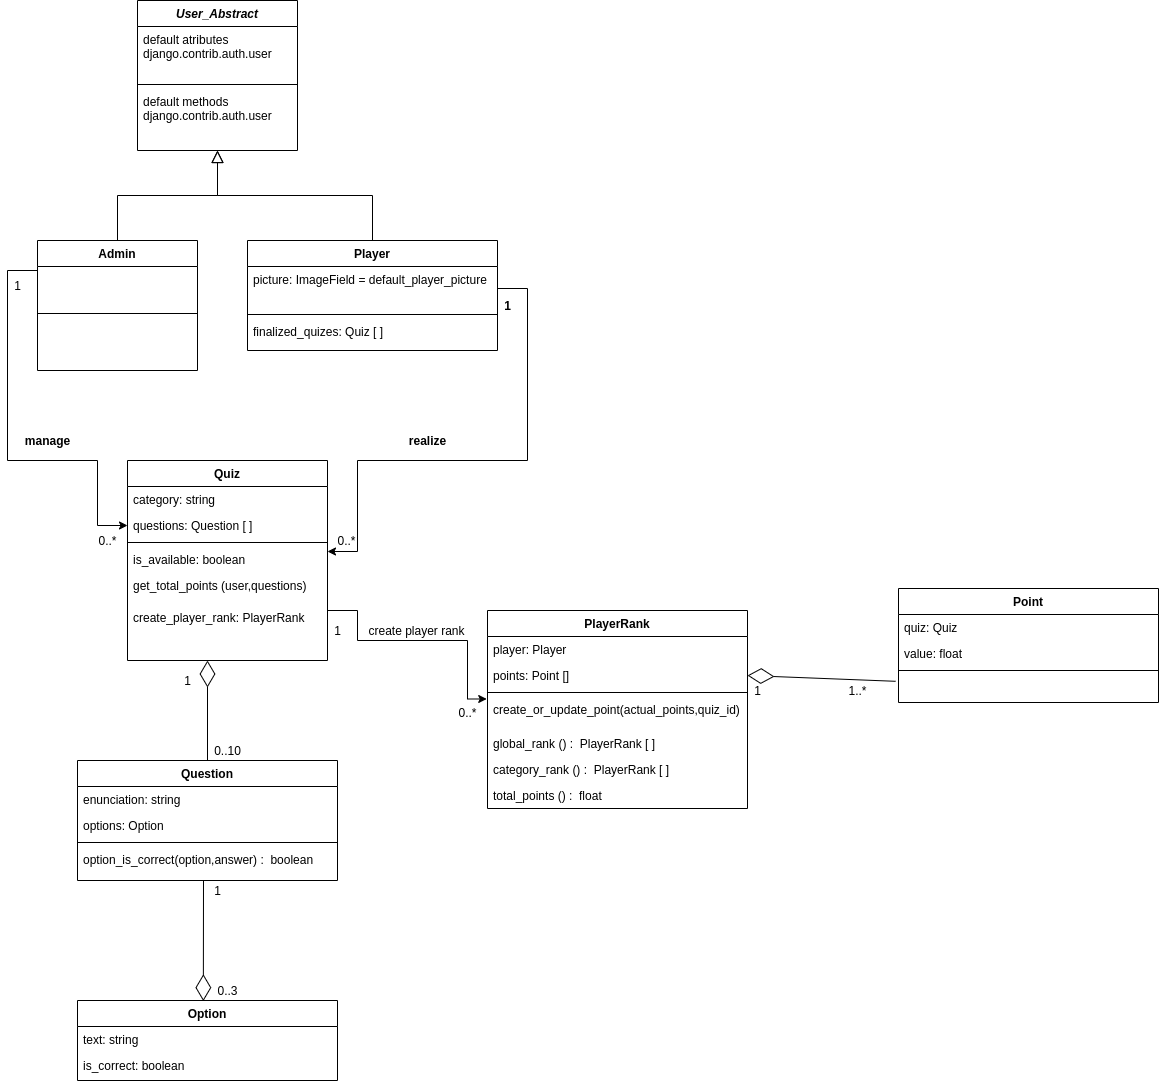

The diagram above was exported from draw.io. Its source (the exported page's mxGraphModel, read from the mxfile embedded in the PNG):
<mxGraphModel dx="1019" dy="518" grid="1" gridSize="10" guides="1" tooltips="1" connect="1" arrows="1" fold="1" page="1" pageScale="1" pageWidth="827" pageHeight="1169" math="0" shadow="0">
  <root>
    <mxCell id="WIyWlLk6GJQsqaUBKTNV-0" />
    <mxCell id="WIyWlLk6GJQsqaUBKTNV-1" parent="WIyWlLk6GJQsqaUBKTNV-0" />
    <mxCell id="zkfFHV4jXpPFQw0GAbJ--0" value="User_Abstract" style="swimlane;fontStyle=3;align=center;verticalAlign=top;childLayout=stackLayout;horizontal=1;startSize=26;horizontalStack=0;resizeParent=1;resizeLast=0;collapsible=1;marginBottom=0;rounded=0;shadow=0;strokeWidth=1;" parent="WIyWlLk6GJQsqaUBKTNV-1" vertex="1">
      <mxGeometry x="220" y="120" width="160" height="150" as="geometry">
        <mxRectangle x="230" y="140" width="160" height="26" as="alternateBounds" />
      </mxGeometry>
    </mxCell>
    <mxCell id="zkfFHV4jXpPFQw0GAbJ--3" value="default atributes&#10;django.contrib.auth.user" style="text;align=left;verticalAlign=top;spacingLeft=4;spacingRight=4;overflow=hidden;rotatable=0;points=[[0,0.5],[1,0.5]];portConstraint=eastwest;rounded=0;shadow=0;html=0;" parent="zkfFHV4jXpPFQw0GAbJ--0" vertex="1">
      <mxGeometry y="26" width="160" height="54" as="geometry" />
    </mxCell>
    <mxCell id="zkfFHV4jXpPFQw0GAbJ--4" value="" style="line;html=1;strokeWidth=1;align=left;verticalAlign=middle;spacingTop=-1;spacingLeft=3;spacingRight=3;rotatable=0;labelPosition=right;points=[];portConstraint=eastwest;" parent="zkfFHV4jXpPFQw0GAbJ--0" vertex="1">
      <mxGeometry y="80" width="160" height="8" as="geometry" />
    </mxCell>
    <mxCell id="zkfFHV4jXpPFQw0GAbJ--5" value="default methods&#10;django.contrib.auth.user" style="text;align=left;verticalAlign=top;spacingLeft=4;spacingRight=4;overflow=hidden;rotatable=0;points=[[0,0.5],[1,0.5]];portConstraint=eastwest;" parent="zkfFHV4jXpPFQw0GAbJ--0" vertex="1">
      <mxGeometry y="88" width="160" height="62" as="geometry" />
    </mxCell>
    <mxCell id="6winWpJw7I5kYMfJ_cyB-11" style="edgeStyle=orthogonalEdgeStyle;rounded=0;orthogonalLoop=1;jettySize=auto;html=1;entryX=0;entryY=0.5;entryDx=0;entryDy=0;" parent="WIyWlLk6GJQsqaUBKTNV-1" source="zkfFHV4jXpPFQw0GAbJ--6" target="6winWpJw7I5kYMfJ_cyB-6" edge="1">
      <mxGeometry relative="1" as="geometry">
        <Array as="points">
          <mxPoint x="90" y="390" />
          <mxPoint x="90" y="580" />
          <mxPoint x="180" y="580" />
          <mxPoint x="180" y="645" />
        </Array>
      </mxGeometry>
    </mxCell>
    <mxCell id="zkfFHV4jXpPFQw0GAbJ--6" value="Admin" style="swimlane;fontStyle=1;align=center;verticalAlign=top;childLayout=stackLayout;horizontal=1;startSize=26;horizontalStack=0;resizeParent=1;resizeLast=0;collapsible=1;marginBottom=0;rounded=0;shadow=0;strokeWidth=1;" parent="WIyWlLk6GJQsqaUBKTNV-1" vertex="1">
      <mxGeometry x="120" y="360" width="160" height="130" as="geometry">
        <mxRectangle x="130" y="380" width="160" height="26" as="alternateBounds" />
      </mxGeometry>
    </mxCell>
    <mxCell id="zkfFHV4jXpPFQw0GAbJ--9" value="" style="line;html=1;strokeWidth=1;align=left;verticalAlign=middle;spacingTop=-1;spacingLeft=3;spacingRight=3;rotatable=0;labelPosition=right;points=[];portConstraint=eastwest;" parent="zkfFHV4jXpPFQw0GAbJ--6" vertex="1">
      <mxGeometry y="26" width="160" height="94" as="geometry" />
    </mxCell>
    <mxCell id="zkfFHV4jXpPFQw0GAbJ--12" value="" style="endArrow=block;endSize=10;endFill=0;shadow=0;strokeWidth=1;rounded=0;edgeStyle=elbowEdgeStyle;elbow=vertical;" parent="WIyWlLk6GJQsqaUBKTNV-1" source="zkfFHV4jXpPFQw0GAbJ--6" target="zkfFHV4jXpPFQw0GAbJ--0" edge="1">
      <mxGeometry width="160" relative="1" as="geometry">
        <mxPoint x="200" y="203" as="sourcePoint" />
        <mxPoint x="200" y="203" as="targetPoint" />
      </mxGeometry>
    </mxCell>
    <mxCell id="zkfFHV4jXpPFQw0GAbJ--13" value="Player" style="swimlane;fontStyle=1;align=center;verticalAlign=top;childLayout=stackLayout;horizontal=1;startSize=26;horizontalStack=0;resizeParent=1;resizeLast=0;collapsible=1;marginBottom=0;rounded=0;shadow=0;strokeWidth=1;" parent="WIyWlLk6GJQsqaUBKTNV-1" vertex="1">
      <mxGeometry x="330" y="360" width="250" height="110" as="geometry">
        <mxRectangle x="340" y="380" width="170" height="26" as="alternateBounds" />
      </mxGeometry>
    </mxCell>
    <mxCell id="zkfFHV4jXpPFQw0GAbJ--14" value="picture: ImageField = default_player_picture" style="text;align=left;verticalAlign=top;spacingLeft=4;spacingRight=4;overflow=hidden;rotatable=0;points=[[0,0.5],[1,0.5]];portConstraint=eastwest;" parent="zkfFHV4jXpPFQw0GAbJ--13" vertex="1">
      <mxGeometry y="26" width="250" height="44" as="geometry" />
    </mxCell>
    <mxCell id="zkfFHV4jXpPFQw0GAbJ--15" value="" style="line;html=1;strokeWidth=1;align=left;verticalAlign=middle;spacingTop=-1;spacingLeft=3;spacingRight=3;rotatable=0;labelPosition=right;points=[];portConstraint=eastwest;" parent="zkfFHV4jXpPFQw0GAbJ--13" vertex="1">
      <mxGeometry y="70" width="250" height="8" as="geometry" />
    </mxCell>
    <mxCell id="6winWpJw7I5kYMfJ_cyB-15" value="finalized_quizes: Quiz [ ]" style="text;align=left;verticalAlign=top;spacingLeft=4;spacingRight=4;overflow=hidden;rotatable=0;points=[[0,0.5],[1,0.5]];portConstraint=eastwest;" parent="zkfFHV4jXpPFQw0GAbJ--13" vertex="1">
      <mxGeometry y="78" width="250" height="26" as="geometry" />
    </mxCell>
    <mxCell id="zkfFHV4jXpPFQw0GAbJ--16" value="" style="endArrow=block;endSize=10;endFill=0;shadow=0;strokeWidth=1;rounded=0;edgeStyle=elbowEdgeStyle;elbow=vertical;" parent="WIyWlLk6GJQsqaUBKTNV-1" source="zkfFHV4jXpPFQw0GAbJ--13" target="zkfFHV4jXpPFQw0GAbJ--0" edge="1">
      <mxGeometry width="160" relative="1" as="geometry">
        <mxPoint x="210" y="373" as="sourcePoint" />
        <mxPoint x="310" y="271" as="targetPoint" />
      </mxGeometry>
    </mxCell>
    <mxCell id="6winWpJw7I5kYMfJ_cyB-45" style="edgeStyle=orthogonalEdgeStyle;rounded=0;orthogonalLoop=1;jettySize=auto;html=1;entryX=-0.003;entryY=0.073;entryDx=0;entryDy=0;entryPerimeter=0;" parent="WIyWlLk6GJQsqaUBKTNV-1" source="6winWpJw7I5kYMfJ_cyB-2" target="6winWpJw7I5kYMfJ_cyB-44" edge="1">
      <mxGeometry relative="1" as="geometry">
        <Array as="points">
          <mxPoint x="440" y="730" />
          <mxPoint x="440" y="760" />
          <mxPoint x="550" y="760" />
          <mxPoint x="550" y="818" />
        </Array>
      </mxGeometry>
    </mxCell>
    <mxCell id="6winWpJw7I5kYMfJ_cyB-2" value="Quiz" style="swimlane;fontStyle=1;align=center;verticalAlign=top;childLayout=stackLayout;horizontal=1;startSize=26;horizontalStack=0;resizeParent=1;resizeLast=0;collapsible=1;marginBottom=0;rounded=0;shadow=0;strokeWidth=1;" parent="WIyWlLk6GJQsqaUBKTNV-1" vertex="1">
      <mxGeometry x="210" y="580" width="200" height="200" as="geometry">
        <mxRectangle x="550" y="140" width="160" height="26" as="alternateBounds" />
      </mxGeometry>
    </mxCell>
    <mxCell id="6winWpJw7I5kYMfJ_cyB-3" value="category: string " style="text;align=left;verticalAlign=top;spacingLeft=4;spacingRight=4;overflow=hidden;rotatable=0;points=[[0,0.5],[1,0.5]];portConstraint=eastwest;" parent="6winWpJw7I5kYMfJ_cyB-2" vertex="1">
      <mxGeometry y="26" width="200" height="26" as="geometry" />
    </mxCell>
    <mxCell id="6winWpJw7I5kYMfJ_cyB-6" value="questions: Question [ ]" style="text;align=left;verticalAlign=top;spacingLeft=4;spacingRight=4;overflow=hidden;rotatable=0;points=[[0,0.5],[1,0.5]];portConstraint=eastwest;rounded=0;shadow=0;html=0;" parent="6winWpJw7I5kYMfJ_cyB-2" vertex="1">
      <mxGeometry y="52" width="200" height="26" as="geometry" />
    </mxCell>
    <mxCell id="6winWpJw7I5kYMfJ_cyB-8" value="" style="line;html=1;strokeWidth=1;align=left;verticalAlign=middle;spacingTop=-1;spacingLeft=3;spacingRight=3;rotatable=0;labelPosition=right;points=[];portConstraint=eastwest;" parent="6winWpJw7I5kYMfJ_cyB-2" vertex="1">
      <mxGeometry y="78" width="200" height="8" as="geometry" />
    </mxCell>
    <mxCell id="6winWpJw7I5kYMfJ_cyB-9" value="is_available: boolean" style="text;align=left;verticalAlign=top;spacingLeft=4;spacingRight=4;overflow=hidden;rotatable=0;points=[[0,0.5],[1,0.5]];portConstraint=eastwest;" parent="6winWpJw7I5kYMfJ_cyB-2" vertex="1">
      <mxGeometry y="86" width="200" height="26" as="geometry" />
    </mxCell>
    <mxCell id="6winWpJw7I5kYMfJ_cyB-32" value="get_total_points (user,questions)" style="text;align=left;verticalAlign=top;spacingLeft=4;spacingRight=4;overflow=hidden;rotatable=0;points=[[0,0.5],[1,0.5]];portConstraint=eastwest;" parent="6winWpJw7I5kYMfJ_cyB-2" vertex="1">
      <mxGeometry y="112" width="200" height="32" as="geometry" />
    </mxCell>
    <mxCell id="6winWpJw7I5kYMfJ_cyB-40" value="create_player_rank: PlayerRank" style="text;align=left;verticalAlign=top;spacingLeft=4;spacingRight=4;overflow=hidden;rotatable=0;points=[[0,0.5],[1,0.5]];portConstraint=eastwest;" parent="6winWpJw7I5kYMfJ_cyB-2" vertex="1">
      <mxGeometry y="144" width="200" height="26" as="geometry" />
    </mxCell>
    <mxCell id="6winWpJw7I5kYMfJ_cyB-12" value="1" style="text;html=1;align=center;verticalAlign=middle;resizable=0;points=[];autosize=1;strokeColor=none;fillColor=none;" parent="WIyWlLk6GJQsqaUBKTNV-1" vertex="1">
      <mxGeometry x="90" y="395" width="20" height="20" as="geometry" />
    </mxCell>
    <mxCell id="6winWpJw7I5kYMfJ_cyB-14" value="0..*" style="text;html=1;align=center;verticalAlign=middle;resizable=0;points=[];autosize=1;strokeColor=none;fillColor=none;" parent="WIyWlLk6GJQsqaUBKTNV-1" vertex="1">
      <mxGeometry x="175" y="650" width="30" height="20" as="geometry" />
    </mxCell>
    <mxCell id="6winWpJw7I5kYMfJ_cyB-16" style="edgeStyle=orthogonalEdgeStyle;rounded=0;orthogonalLoop=1;jettySize=auto;html=1;entryX=1;entryY=0.5;entryDx=0;entryDy=0;" parent="WIyWlLk6GJQsqaUBKTNV-1" source="zkfFHV4jXpPFQw0GAbJ--14" edge="1">
      <mxGeometry relative="1" as="geometry">
        <Array as="points">
          <mxPoint x="610" y="408" />
          <mxPoint x="610" y="580" />
          <mxPoint x="440" y="580" />
          <mxPoint x="440" y="671" />
        </Array>
        <mxPoint x="410" y="671" as="targetPoint" />
      </mxGeometry>
    </mxCell>
    <mxCell id="6winWpJw7I5kYMfJ_cyB-17" value="manage" style="text;html=1;align=center;verticalAlign=middle;resizable=0;points=[];autosize=1;strokeColor=none;fillColor=none;fontStyle=1" parent="WIyWlLk6GJQsqaUBKTNV-1" vertex="1">
      <mxGeometry x="100" y="550" width="60" height="20" as="geometry" />
    </mxCell>
    <mxCell id="6winWpJw7I5kYMfJ_cyB-18" value="realize" style="text;html=1;align=center;verticalAlign=middle;resizable=0;points=[];autosize=1;strokeColor=none;fillColor=none;fontStyle=1" parent="WIyWlLk6GJQsqaUBKTNV-1" vertex="1">
      <mxGeometry x="485" y="550" width="50" height="20" as="geometry" />
    </mxCell>
    <mxCell id="6winWpJw7I5kYMfJ_cyB-19" value="1" style="text;html=1;align=center;verticalAlign=middle;resizable=0;points=[];autosize=1;strokeColor=none;fillColor=none;fontStyle=1" parent="WIyWlLk6GJQsqaUBKTNV-1" vertex="1">
      <mxGeometry x="580" y="415" width="20" height="20" as="geometry" />
    </mxCell>
    <mxCell id="6winWpJw7I5kYMfJ_cyB-20" value="0..*" style="text;html=1;align=center;verticalAlign=middle;resizable=0;points=[];autosize=1;strokeColor=none;fillColor=none;" parent="WIyWlLk6GJQsqaUBKTNV-1" vertex="1">
      <mxGeometry x="414" y="650" width="30" height="20" as="geometry" />
    </mxCell>
    <mxCell id="6winWpJw7I5kYMfJ_cyB-21" value="Question" style="swimlane;fontStyle=1;align=center;verticalAlign=top;childLayout=stackLayout;horizontal=1;startSize=26;horizontalStack=0;resizeParent=1;resizeLast=0;collapsible=1;marginBottom=0;rounded=0;shadow=0;strokeWidth=1;" parent="WIyWlLk6GJQsqaUBKTNV-1" vertex="1">
      <mxGeometry x="160" y="880" width="260" height="120" as="geometry">
        <mxRectangle x="550" y="140" width="160" height="26" as="alternateBounds" />
      </mxGeometry>
    </mxCell>
    <mxCell id="6winWpJw7I5kYMfJ_cyB-22" value="enunciation: string " style="text;align=left;verticalAlign=top;spacingLeft=4;spacingRight=4;overflow=hidden;rotatable=0;points=[[0,0.5],[1,0.5]];portConstraint=eastwest;" parent="6winWpJw7I5kYMfJ_cyB-21" vertex="1">
      <mxGeometry y="26" width="260" height="26" as="geometry" />
    </mxCell>
    <mxCell id="XRIJLkdZhQ9fVdO0GrW6-0" value="options: Option" style="text;align=left;verticalAlign=top;spacingLeft=4;spacingRight=4;overflow=hidden;rotatable=0;points=[[0,0.5],[1,0.5]];portConstraint=eastwest;" parent="6winWpJw7I5kYMfJ_cyB-21" vertex="1">
      <mxGeometry y="52" width="260" height="26" as="geometry" />
    </mxCell>
    <mxCell id="6winWpJw7I5kYMfJ_cyB-25" value="" style="line;html=1;strokeWidth=1;align=left;verticalAlign=middle;spacingTop=-1;spacingLeft=3;spacingRight=3;rotatable=0;labelPosition=right;points=[];portConstraint=eastwest;" parent="6winWpJw7I5kYMfJ_cyB-21" vertex="1">
      <mxGeometry y="78" width="260" height="8" as="geometry" />
    </mxCell>
    <mxCell id="6winWpJw7I5kYMfJ_cyB-26" value="option_is_correct(option,answer) :  boolean" style="text;align=left;verticalAlign=top;spacingLeft=4;spacingRight=4;overflow=hidden;rotatable=0;points=[[0,0.5],[1,0.5]];portConstraint=eastwest;" parent="6winWpJw7I5kYMfJ_cyB-21" vertex="1">
      <mxGeometry y="86" width="260" height="26" as="geometry" />
    </mxCell>
    <mxCell id="6winWpJw7I5kYMfJ_cyB-29" value="" style="endArrow=diamondThin;endFill=0;endSize=24;html=1;rounded=0;" parent="WIyWlLk6GJQsqaUBKTNV-1" source="6winWpJw7I5kYMfJ_cyB-21" edge="1">
      <mxGeometry width="160" relative="1" as="geometry">
        <mxPoint x="320" y="820" as="sourcePoint" />
        <mxPoint x="290" y="780" as="targetPoint" />
      </mxGeometry>
    </mxCell>
    <mxCell id="6winWpJw7I5kYMfJ_cyB-30" value="1" style="text;html=1;align=center;verticalAlign=middle;resizable=0;points=[];autosize=1;strokeColor=none;fillColor=none;" parent="WIyWlLk6GJQsqaUBKTNV-1" vertex="1">
      <mxGeometry x="260" y="790" width="20" height="20" as="geometry" />
    </mxCell>
    <mxCell id="6winWpJw7I5kYMfJ_cyB-31" value="0..10" style="text;html=1;align=center;verticalAlign=middle;resizable=0;points=[];autosize=1;strokeColor=none;fillColor=none;" parent="WIyWlLk6GJQsqaUBKTNV-1" vertex="1">
      <mxGeometry x="290" y="860" width="40" height="20" as="geometry" />
    </mxCell>
    <mxCell id="6winWpJw7I5kYMfJ_cyB-41" value="PlayerRank" style="swimlane;fontStyle=1;align=center;verticalAlign=top;childLayout=stackLayout;horizontal=1;startSize=26;horizontalStack=0;resizeParent=1;resizeLast=0;collapsible=1;marginBottom=0;rounded=0;shadow=0;strokeWidth=1;" parent="WIyWlLk6GJQsqaUBKTNV-1" vertex="1">
      <mxGeometry x="570" y="730" width="260" height="198" as="geometry">
        <mxRectangle x="550" y="140" width="160" height="26" as="alternateBounds" />
      </mxGeometry>
    </mxCell>
    <mxCell id="6winWpJw7I5kYMfJ_cyB-42" value="player: Player " style="text;align=left;verticalAlign=top;spacingLeft=4;spacingRight=4;overflow=hidden;rotatable=0;points=[[0,0.5],[1,0.5]];portConstraint=eastwest;" parent="6winWpJw7I5kYMfJ_cyB-41" vertex="1">
      <mxGeometry y="26" width="260" height="26" as="geometry" />
    </mxCell>
    <mxCell id="6winWpJw7I5kYMfJ_cyB-50" value="points: Point []" style="text;align=left;verticalAlign=top;spacingLeft=4;spacingRight=4;overflow=hidden;rotatable=0;points=[[0,0.5],[1,0.5]];portConstraint=eastwest;" parent="6winWpJw7I5kYMfJ_cyB-41" vertex="1">
      <mxGeometry y="52" width="260" height="26" as="geometry" />
    </mxCell>
    <mxCell id="6winWpJw7I5kYMfJ_cyB-43" value="" style="line;html=1;strokeWidth=1;align=left;verticalAlign=middle;spacingTop=-1;spacingLeft=3;spacingRight=3;rotatable=0;labelPosition=right;points=[];portConstraint=eastwest;" parent="6winWpJw7I5kYMfJ_cyB-41" vertex="1">
      <mxGeometry y="78" width="260" height="8" as="geometry" />
    </mxCell>
    <mxCell id="6winWpJw7I5kYMfJ_cyB-44" value="create_or_update_point(actual_points,quiz_id) " style="text;align=left;verticalAlign=top;spacingLeft=4;spacingRight=4;overflow=hidden;rotatable=0;points=[[0,0.5],[1,0.5]];portConstraint=eastwest;" parent="6winWpJw7I5kYMfJ_cyB-41" vertex="1">
      <mxGeometry y="86" width="260" height="34" as="geometry" />
    </mxCell>
    <mxCell id="6winWpJw7I5kYMfJ_cyB-60" value="global_rank () :  PlayerRank [ ]" style="text;align=left;verticalAlign=top;spacingLeft=4;spacingRight=4;overflow=hidden;rotatable=0;points=[[0,0.5],[1,0.5]];portConstraint=eastwest;" parent="6winWpJw7I5kYMfJ_cyB-41" vertex="1">
      <mxGeometry y="120" width="260" height="26" as="geometry" />
    </mxCell>
    <mxCell id="9A64SjnIj4oj4vgpE-zh-4" value="category_rank () :  PlayerRank [ ]" style="text;align=left;verticalAlign=top;spacingLeft=4;spacingRight=4;overflow=hidden;rotatable=0;points=[[0,0.5],[1,0.5]];portConstraint=eastwest;" parent="6winWpJw7I5kYMfJ_cyB-41" vertex="1">
      <mxGeometry y="146" width="260" height="26" as="geometry" />
    </mxCell>
    <mxCell id="9A64SjnIj4oj4vgpE-zh-5" value="total_points () :  float" style="text;align=left;verticalAlign=top;spacingLeft=4;spacingRight=4;overflow=hidden;rotatable=0;points=[[0,0.5],[1,0.5]];portConstraint=eastwest;" parent="6winWpJw7I5kYMfJ_cyB-41" vertex="1">
      <mxGeometry y="172" width="260" height="26" as="geometry" />
    </mxCell>
    <mxCell id="6winWpJw7I5kYMfJ_cyB-46" value="create player rank" style="text;html=1;align=center;verticalAlign=middle;resizable=0;points=[];autosize=1;strokeColor=none;fillColor=none;" parent="WIyWlLk6GJQsqaUBKTNV-1" vertex="1">
      <mxGeometry x="444" y="740" width="110" height="20" as="geometry" />
    </mxCell>
    <mxCell id="6winWpJw7I5kYMfJ_cyB-47" value="1" style="text;html=1;align=center;verticalAlign=middle;resizable=0;points=[];autosize=1;strokeColor=none;fillColor=none;" parent="WIyWlLk6GJQsqaUBKTNV-1" vertex="1">
      <mxGeometry x="410" y="740" width="20" height="20" as="geometry" />
    </mxCell>
    <mxCell id="6winWpJw7I5kYMfJ_cyB-48" value="0..*" style="text;html=1;align=center;verticalAlign=middle;resizable=0;points=[];autosize=1;strokeColor=none;fillColor=none;" parent="WIyWlLk6GJQsqaUBKTNV-1" vertex="1">
      <mxGeometry x="535" y="822" width="30" height="20" as="geometry" />
    </mxCell>
    <mxCell id="6winWpJw7I5kYMfJ_cyB-51" value="Point" style="swimlane;fontStyle=1;align=center;verticalAlign=top;childLayout=stackLayout;horizontal=1;startSize=26;horizontalStack=0;resizeParent=1;resizeLast=0;collapsible=1;marginBottom=0;rounded=0;shadow=0;strokeWidth=1;" parent="WIyWlLk6GJQsqaUBKTNV-1" vertex="1">
      <mxGeometry x="981" y="708" width="260" height="114" as="geometry">
        <mxRectangle x="550" y="140" width="160" height="26" as="alternateBounds" />
      </mxGeometry>
    </mxCell>
    <mxCell id="6winWpJw7I5kYMfJ_cyB-52" value="quiz: Quiz" style="text;align=left;verticalAlign=top;spacingLeft=4;spacingRight=4;overflow=hidden;rotatable=0;points=[[0,0.5],[1,0.5]];portConstraint=eastwest;" parent="6winWpJw7I5kYMfJ_cyB-51" vertex="1">
      <mxGeometry y="26" width="260" height="26" as="geometry" />
    </mxCell>
    <mxCell id="6winWpJw7I5kYMfJ_cyB-53" value="value: float" style="text;align=left;verticalAlign=top;spacingLeft=4;spacingRight=4;overflow=hidden;rotatable=0;points=[[0,0.5],[1,0.5]];portConstraint=eastwest;" parent="6winWpJw7I5kYMfJ_cyB-51" vertex="1">
      <mxGeometry y="52" width="260" height="26" as="geometry" />
    </mxCell>
    <mxCell id="6winWpJw7I5kYMfJ_cyB-54" value="" style="line;html=1;strokeWidth=1;align=left;verticalAlign=middle;spacingTop=-1;spacingLeft=3;spacingRight=3;rotatable=0;labelPosition=right;points=[];portConstraint=eastwest;" parent="6winWpJw7I5kYMfJ_cyB-51" vertex="1">
      <mxGeometry y="78" width="260" height="8" as="geometry" />
    </mxCell>
    <mxCell id="6winWpJw7I5kYMfJ_cyB-57" value="" style="endArrow=diamondThin;endFill=0;endSize=24;html=1;rounded=0;entryX=1;entryY=0.5;entryDx=0;entryDy=0;exitX=-0.011;exitY=0.877;exitDx=0;exitDy=0;exitPerimeter=0;" parent="WIyWlLk6GJQsqaUBKTNV-1" target="6winWpJw7I5kYMfJ_cyB-50" edge="1">
      <mxGeometry width="160" relative="1" as="geometry">
        <mxPoint x="978.1399999999999" y="800.8019999999999" as="sourcePoint" />
        <mxPoint x="1150" y="920" as="targetPoint" />
      </mxGeometry>
    </mxCell>
    <mxCell id="6winWpJw7I5kYMfJ_cyB-58" value="1" style="text;html=1;align=center;verticalAlign=middle;resizable=0;points=[];autosize=1;strokeColor=none;fillColor=none;" parent="WIyWlLk6GJQsqaUBKTNV-1" vertex="1">
      <mxGeometry x="830" y="800" width="20" height="20" as="geometry" />
    </mxCell>
    <mxCell id="6winWpJw7I5kYMfJ_cyB-59" value="1..*" style="text;html=1;align=center;verticalAlign=middle;resizable=0;points=[];autosize=1;strokeColor=none;fillColor=none;" parent="WIyWlLk6GJQsqaUBKTNV-1" vertex="1">
      <mxGeometry x="925" y="800" width="30" height="20" as="geometry" />
    </mxCell>
    <mxCell id="XRIJLkdZhQ9fVdO0GrW6-1" value="Option" style="swimlane;fontStyle=1;align=center;verticalAlign=top;childLayout=stackLayout;horizontal=1;startSize=26;horizontalStack=0;resizeParent=1;resizeLast=0;collapsible=1;marginBottom=0;rounded=0;shadow=0;strokeWidth=1;" parent="WIyWlLk6GJQsqaUBKTNV-1" vertex="1">
      <mxGeometry x="160" y="1120" width="260" height="80" as="geometry">
        <mxRectangle x="550" y="140" width="160" height="26" as="alternateBounds" />
      </mxGeometry>
    </mxCell>
    <mxCell id="XRIJLkdZhQ9fVdO0GrW6-4" value="text: string" style="text;align=left;verticalAlign=top;spacingLeft=4;spacingRight=4;overflow=hidden;rotatable=0;points=[[0,0.5],[1,0.5]];portConstraint=eastwest;rounded=0;shadow=0;html=0;" parent="XRIJLkdZhQ9fVdO0GrW6-1" vertex="1">
      <mxGeometry y="26" width="260" height="26" as="geometry" />
    </mxCell>
    <mxCell id="9A64SjnIj4oj4vgpE-zh-1" value="is_correct: boolean" style="text;align=left;verticalAlign=top;spacingLeft=4;spacingRight=4;overflow=hidden;rotatable=0;points=[[0,0.5],[1,0.5]];portConstraint=eastwest;rounded=0;shadow=0;html=0;" parent="XRIJLkdZhQ9fVdO0GrW6-1" vertex="1">
      <mxGeometry y="52" width="260" height="26" as="geometry" />
    </mxCell>
    <mxCell id="XRIJLkdZhQ9fVdO0GrW6-8" value="0..3" style="text;html=1;align=center;verticalAlign=middle;resizable=0;points=[];autosize=1;strokeColor=none;fillColor=none;" parent="WIyWlLk6GJQsqaUBKTNV-1" vertex="1">
      <mxGeometry x="290" y="1100" width="40" height="20" as="geometry" />
    </mxCell>
    <mxCell id="XRIJLkdZhQ9fVdO0GrW6-9" value="1" style="text;html=1;align=center;verticalAlign=middle;resizable=0;points=[];autosize=1;strokeColor=none;fillColor=none;" parent="WIyWlLk6GJQsqaUBKTNV-1" vertex="1">
      <mxGeometry x="290" y="1000" width="20" height="20" as="geometry" />
    </mxCell>
    <mxCell id="9A64SjnIj4oj4vgpE-zh-3" value="" style="endArrow=diamondThin;endFill=0;endSize=24;html=1;rounded=0;entryX=0.484;entryY=0.008;entryDx=0;entryDy=0;entryPerimeter=0;" parent="WIyWlLk6GJQsqaUBKTNV-1" target="XRIJLkdZhQ9fVdO0GrW6-1" edge="1">
      <mxGeometry width="160" relative="1" as="geometry">
        <mxPoint x="286" y="1000" as="sourcePoint" />
        <mxPoint x="290" y="1000" as="targetPoint" />
      </mxGeometry>
    </mxCell>
  </root>
</mxGraphModel>